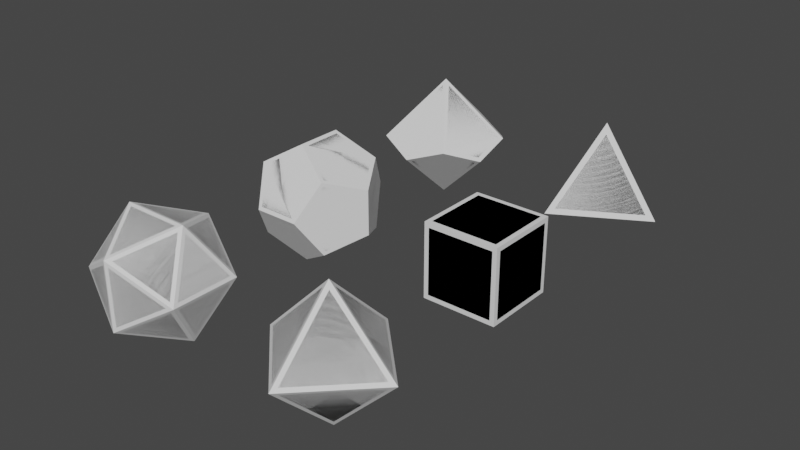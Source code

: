 # Source: dice.blend  (saved by Blender 3.5.10; exported with 4.5.12 LTS)
import bpy
from mathutils import Matrix  # noqa: F401  (used for matrix-valued properties, if any)

bpy.ops.wm.read_factory_settings(use_empty=True)
scene = bpy.context.scene
scene.name = 'Scene'

# ---- collections
col_shapes = bpy.data.collections.new('Shapes'); scene.collection.children.link(col_shapes)
col_models = bpy.data.collections.new('Models'); scene.collection.children.link(col_models)

# ---- world
world_world = bpy.data.worlds.new('World'); scene.world = world_world
world_world.use_nodes = True; world_world.node_tree.nodes.clear()
_N = world_world.node_tree.nodes; _L = world_world.node_tree.links
n0 = _N.new('ShaderNodeOutputWorld'); n0.name = 'World Output'; n0.location = (300, 300)
n1 = _N.new('ShaderNodeBackground'); n1.name = 'Background'; n1.location = (10, 300)
n1.inputs[0].default_value = (0.05088, 0.05088, 0.05088, 1.0)
_L.new(n1.outputs[0], n0.inputs[0])
n0.is_active_output = True
world_world.color = (0.05088, 0.05088, 0.05088)
world_world.use_sun_shadow = False
world_world.sun_shadow_jitter_overblur = 0.0

# ---- meshes
me_solid_002 = bpy.data.meshes.new('Solid.002')
me_solid_002.from_pydata([(0.0, 0.0, 1.0), (0.9428, 0.0, -0.3333), (-0.4714, 0.8165, -0.3333), (-0.4714, -0.8165, -0.3333)], [], [(0, 1, 2), (0, 2, 3), (0, 3, 1), (1, 3, 2)])
me_solid_002.update()
me_solid_003 = bpy.data.meshes.new('Solid.003')
me_solid_003.from_pydata([(-0.5774, -0.5774, -0.5774), (0.5774, -0.5774, -0.5774), (0.5774, 0.5774, -0.5774), (-0.5774, 0.5774, -0.5774), (-0.5774, -0.5774, 0.5774), (0.5774, -0.5774, 0.5774), (0.5774, 0.5774, 0.5774), (-0.5774, 0.5774, 0.5774)], [], [(0, 3, 2, 1), (0, 1, 5, 4), (0, 4, 7, 3), (6, 5, 1, 2), (6, 2, 3, 7), (6, 7, 4, 5)])
me_solid_003.update()
me_cone_005 = bpy.data.meshes.new('Cone.005')
me_cone_005.from_pydata([(0.0, 0.0, 1.0), (0.0, 0.0, -1.0), (0.5914, 0.8141, -0.1056), (0.957, 0.3109, 0.1056), (0.0, 1.006, 0.1056), (0.5914, -0.8141, 0.1056), (0.957, -0.3109, -0.1056), (-0.5914, -0.8141, 0.1056), (0.0, -1.006, -0.1056), (-0.957, -0.3109, -0.1056), (-0.957, 0.3109, 0.1056), (-0.5914, 0.8141, -0.1056)], [], [(4, 0, 3, 2), (3, 0, 5, 6), (5, 0, 7, 8), (7, 0, 10, 9), (11, 10, 0, 4), (1, 6, 5, 8), (6, 1, 2, 3), (2, 1, 11, 4), (11, 1, 9, 10), (9, 1, 8, 7)])
_uv = me_cone_005.uv_layers.new(name='UVMap')
_uv.uv.foreach_set('vector', [0.25, 0.3573, 0.25, 0.25, 0.3521, 0.2832, 0.3131, 0.3368, 0.3521, 0.2832, 0.25, 0.25, 0.3131, 0.1632, 0.3521, 0.2168, 0.3131, 0.1632, 0.25, 0.25, 0.1869, 0.1632, 0.25, 0.1427, 0.1869, 0.1632, 0.25, 0.25, 0.1479, 0.2832, 0.1479, 0.2168, 0.1869, 0.3368, 0.1479, 0.2832, 0.25, 0.25, 0.25, 0.3573, 0.25, 0.25, 0.3521, 0.2832, 0.3131, 0.3368, 0.25, 0.3573, 0.3521, 0.2832, 0.25, 0.25, 0.3131, 0.1632, 0.3521, 0.2168, 0.3131, 0.1632, 0.25, 0.25, 0.1869, 0.1632, 0.25, 0.1427, 0.1869, 0.1632, 0.25, 0.25, 0.1479, 0.2832, 0.1479, 0.2168, 0.1479, 0.2832, 0.25, 0.25, 0.25, 0.3573, 0.1869, 0.3368])
me_cone_005.update()
me_solid_005 = bpy.data.meshes.new('Solid.005')
me_solid_005.from_pydata([(0.5774, 0.5774, 0.5774), (0.5774, 0.5774, -0.5774), (0.5774, -0.5774, 0.5774), (0.5774, -0.5774, -0.5774), (-0.5774, 0.5774, 0.5774), (-0.5774, 0.5774, -0.5774), (-0.5774, -0.5774, 0.5774), (-0.5774, -0.5774, -0.5774), (0.3568, 0.9342, 0.0), (-0.3568, 0.9342, 0.0), (0.3568, -0.9342, 0.0), (-0.3568, -0.9342, 0.0), (0.9342, 0.0, 0.3568), (0.9342, 0.0, -0.3568), (-0.9342, 0.0, 0.3568), (-0.9342, 0.0, -0.3568), (0.0, 0.3568, 0.9342), (0.0, -0.3568, 0.9342), (0.0, 0.3568, -0.9342), (0.0, -0.3568, -0.9342)], [], [(15, 5, 18, 19, 7), (11, 10, 2, 17, 6), (19, 18, 1, 13, 3), (4, 14, 6, 17, 16), (19, 3, 10, 11, 7), (11, 6, 14, 15, 7), (8, 9, 4, 16, 0), (5, 15, 14, 4, 9), (16, 17, 2, 12, 0), (2, 10, 3, 13, 12), (12, 13, 1, 8, 0), (1, 18, 5, 9, 8)])
me_solid_005.update()
me_solid_006 = bpy.data.meshes.new('Solid.006')
me_solid_006.from_pydata([(0.8507, 0.5257, 0.0), (-0.8507, 0.5257, 0.0), (0.8507, -0.5257, 0.0), (-0.8507, -0.5257, 0.0), (0.5257, 0.0, 0.8507), (0.5257, 0.0, -0.8507), (-0.5257, 0.0, 0.8507), (-0.5257, 0.0, -0.8507), (0.0, 0.8507, 0.5257), (0.0, -0.8507, 0.5257), (0.0, 0.8507, -0.5257), (0.0, -0.8507, -0.5257)], [], [(0, 8, 4), (0, 5, 10), (2, 4, 9), (2, 11, 5), (1, 6, 8), (1, 10, 7), (3, 9, 6), (3, 7, 11), (0, 10, 8), (1, 8, 10), (2, 9, 11), (3, 11, 9), (4, 2, 0), (5, 0, 2), (6, 1, 3), (7, 3, 1), (8, 6, 4), (9, 4, 6), (10, 5, 7), (11, 7, 5)])
me_solid_006.update()
me_cone = bpy.data.meshes.new('Cone')
me_cone.from_pydata([(0.0, 0.0, 1.0), (0.0, 0.0, -1.0), (1.0, 0.0, 0.0), (0.0, 1.0, 0.0), (0.0, -1.0, 0.0), (-1.0, 0.0, 0.0)], [], [(3, 0, 2), (2, 0, 4), (4, 0, 5), (0, 3, 5), (1, 5, 3), (4, 5, 1), (2, 4, 1), (3, 2, 1)])
_uv = me_cone.uv_layers.new(name='UVMap')
_uv.uv.foreach_set('vector', [0.25, 0.37, 0.25, 0.25, 0.37, 0.25, 0.37, 0.25, 0.25, 0.25, 0.25, 0.13, 0.25, 0.13, 0.25, 0.25, 0.13, 0.25, 0.25, 0.25, 0.25, 0.37, 0.13, 0.25, 0.25, 0.25, 0.37, 0.25, 0.25, 0.37, 0.25, 0.13, 0.37, 0.25, 0.25, 0.25, 0.13, 0.25, 0.25, 0.13, 0.25, 0.25, 0.25, 0.37, 0.13, 0.25, 0.25, 0.25])
me_cone.update()
me_solid_008 = bpy.data.meshes.new('Solid.008')
me_solid_008.from_pydata([(0.0, 0.0, 1.0), (0.9428, 0.0, -0.3333), (-0.4714, 0.8165, -0.3333), (-0.4714, -0.8165, -0.3333)], [], [(0, 1, 2), (0, 2, 3), (0, 3, 1), (1, 3, 2)])
me_solid_008.polygons.foreach_set('use_smooth', [True] * 4)
_k = set([(0, 1), (0, 2), (0, 3), (1, 2), (1, 3), (2, 3)])
me_solid_008.attributes.new('sharp_edge', 'BOOLEAN', 'EDGE').data.foreach_set('value', [ (min(e.vertices), max(e.vertices)) in _k for e in me_solid_008.edges])
me_solid_008.update()
me_solid_007 = bpy.data.meshes.new('Solid.007')
me_solid_007.from_pydata([(-0.5774, -0.5774, -0.5774), (0.5774, -0.5774, -0.5774), (0.5774, 0.5774, -0.5774), (-0.5774, 0.5774, -0.5774), (-0.5774, -0.5774, 0.5774), (0.5774, -0.5774, 0.5774), (0.5774, 0.5774, 0.5774), (-0.5774, 0.5774, 0.5774)], [], [(0, 3, 2, 1), (0, 1, 5, 4), (0, 4, 7, 3), (6, 5, 1, 2), (6, 2, 3, 7), (6, 7, 4, 5)])
me_solid_007.polygons.foreach_set('use_smooth', [True] * 6)
_k = set([(0, 1), (0, 3), (0, 4), (1, 2), (1, 5), (2, 3), (2, 6), (3, 7), (4, 5), (4, 7), (5, 6), (6, 7)])
me_solid_007.attributes.new('sharp_edge', 'BOOLEAN', 'EDGE').data.foreach_set('value', [ (min(e.vertices), max(e.vertices)) in _k for e in me_solid_007.edges])
me_solid_007.update()
me_cone_001 = bpy.data.meshes.new('Cone.001')
me_cone_001.from_pydata([(0.0, 0.0, 1.0), (0.0, 0.0, -1.0), (0.5914, 0.8141, -0.1056), (0.957, 0.3109, 0.1056), (0.0, 1.006, 0.1056), (0.5914, -0.8141, 0.1056), (0.957, -0.3109, -0.1056), (-0.5914, -0.8141, 0.1056), (0.0, -1.006, -0.1056), (-0.957, -0.3109, -0.1056), (-0.957, 0.3109, 0.1056), (-0.5914, 0.8141, -0.1056)], [], [(4, 0, 3, 2), (3, 0, 5, 6), (5, 0, 7, 8), (7, 0, 10, 9), (11, 10, 0, 4), (1, 6, 5, 8), (6, 1, 2, 3), (2, 1, 11, 4), (11, 1, 9, 10), (9, 1, 8, 7)])
me_cone_001.polygons.foreach_set('use_smooth', [True] * 10)
_k = set([(0, 3), (0, 4), (0, 5), (0, 7), (0, 10), (1, 2), (1, 6), (1, 8), (1, 9), (1, 11), (2, 3), (2, 4), (3, 6), (4, 11), (5, 6), (5, 8), (7, 8), (7, 9), (9, 10), (10, 11)])
me_cone_001.attributes.new('sharp_edge', 'BOOLEAN', 'EDGE').data.foreach_set('value', [ (min(e.vertices), max(e.vertices)) in _k for e in me_cone_001.edges])
_uv = me_cone_001.uv_layers.new(name='UVMap')
_uv.uv.foreach_set('vector', [0.25, 0.3573, 0.25, 0.25, 0.3521, 0.2832, 0.3131, 0.3368, 0.3521, 0.2832, 0.25, 0.25, 0.3131, 0.1632, 0.3521, 0.2168, 0.3131, 0.1632, 0.25, 0.25, 0.1869, 0.1632, 0.25, 0.1427, 0.1869, 0.1632, 0.25, 0.25, 0.1479, 0.2832, 0.1479, 0.2168, 0.1869, 0.3368, 0.1479, 0.2832, 0.25, 0.25, 0.25, 0.3573, 0.25, 0.25, 0.3521, 0.2832, 0.3131, 0.3368, 0.25, 0.3573, 0.3521, 0.2832, 0.25, 0.25, 0.3131, 0.1632, 0.3521, 0.2168, 0.3131, 0.1632, 0.25, 0.25, 0.1869, 0.1632, 0.25, 0.1427, 0.1869, 0.1632, 0.25, 0.25, 0.1479, 0.2832, 0.1479, 0.2168, 0.1479, 0.2832, 0.25, 0.25, 0.25, 0.3573, 0.1869, 0.3368])
me_cone_001.update()
me_solid_004 = bpy.data.meshes.new('Solid.004')
me_solid_004.from_pydata([(0.5774, 0.5774, 0.5774), (0.5774, 0.5774, -0.5774), (0.5774, -0.5774, 0.5774), (0.5774, -0.5774, -0.5774), (-0.5774, 0.5774, 0.5774), (-0.5774, 0.5774, -0.5774), (-0.5774, -0.5774, 0.5774), (-0.5774, -0.5774, -0.5774), (0.3568, 0.9342, 0.0), (-0.3568, 0.9342, 0.0), (0.3568, -0.9342, 0.0), (-0.3568, -0.9342, 0.0), (0.9342, 0.0, 0.3568), (0.9342, 0.0, -0.3568), (-0.9342, 0.0, 0.3568), (-0.9342, 0.0, -0.3568), (0.0, 0.3568, 0.9342), (0.0, -0.3568, 0.9342), (0.0, 0.3568, -0.9342), (0.0, -0.3568, -0.9342)], [], [(15, 5, 18, 19, 7), (11, 10, 2, 17, 6), (19, 18, 1, 13, 3), (4, 14, 6, 17, 16), (19, 3, 10, 11, 7), (11, 6, 14, 15, 7), (8, 9, 4, 16, 0), (5, 15, 14, 4, 9), (16, 17, 2, 12, 0), (2, 10, 3, 13, 12), (12, 13, 1, 8, 0), (1, 18, 5, 9, 8)])
me_solid_004.polygons.foreach_set('use_smooth', [True] * 12)
_k = set([(0, 8), (0, 12), (0, 16), (1, 8), (1, 13), (1, 18), (2, 10), (2, 12), (2, 17), (3, 10), (3, 13), (3, 19), (4, 9), (4, 14), (4, 16), (5, 9), (5, 15), (5, 18), (6, 11), (6, 14), (6, 17), (7, 11), (7, 15), (7, 19), (8, 9), (10, 11), (12, 13), (14, 15), (16, 17), (18, 19)])
me_solid_004.attributes.new('sharp_edge', 'BOOLEAN', 'EDGE').data.foreach_set('value', [ (min(e.vertices), max(e.vertices)) in _k for e in me_solid_004.edges])
me_solid_004.update()
me_solid_001 = bpy.data.meshes.new('Solid.001')
me_solid_001.from_pydata([(0.8507, 0.5257, 0.0), (-0.8507, 0.5257, 0.0), (0.8507, -0.5257, 0.0), (-0.8507, -0.5257, 0.0), (0.5257, 0.0, 0.8507), (0.5257, 0.0, -0.8507), (-0.5257, 0.0, 0.8507), (-0.5257, 0.0, -0.8507), (0.0, 0.8507, 0.5257), (0.0, -0.8507, 0.5257), (0.0, 0.8507, -0.5257), (0.0, -0.8507, -0.5257)], [], [(0, 8, 4), (0, 5, 10), (2, 4, 9), (2, 11, 5), (1, 6, 8), (1, 10, 7), (3, 9, 6), (3, 7, 11), (0, 10, 8), (1, 8, 10), (2, 9, 11), (3, 11, 9), (4, 2, 0), (5, 0, 2), (6, 1, 3), (7, 3, 1), (8, 6, 4), (9, 4, 6), (10, 5, 7), (11, 7, 5)])
me_solid_001.polygons.foreach_set('use_smooth', [True] * 20)
_k = set([(0, 2), (0, 4), (0, 5), (0, 8), (0, 10), (1, 3), (1, 6), (1, 7), (1, 8), (1, 10), (2, 4), (2, 5), (2, 9), (2, 11), (3, 6), (3, 7), (3, 9), (3, 11), (4, 6), (4, 8), (4, 9), (5, 7), (5, 10), (5, 11), (6, 8), (6, 9), (7, 10), (7, 11), (8, 10), (9, 11)])
me_solid_001.attributes.new('sharp_edge', 'BOOLEAN', 'EDGE').data.foreach_set('value', [ (min(e.vertices), max(e.vertices)) in _k for e in me_solid_001.edges])
me_solid_001.update()
me_cone_008 = bpy.data.meshes.new('Cone.008')
me_cone_008.from_pydata([(0.0, 0.0, 1.0), (0.0, 0.0, -1.0), (1.0, 0.0, 0.0), (0.0, 1.0, 0.0), (0.0, -1.0, 0.0), (-1.0, 0.0, 0.0)], [], [(3, 0, 2), (2, 0, 4), (4, 0, 5), (0, 3, 5), (1, 5, 3), (4, 5, 1), (2, 4, 1), (3, 2, 1)])
me_cone_008.polygons.foreach_set('use_smooth', [True] * 8)
_uv = me_cone_008.uv_layers.new(name='UVMap')
_uv.uv.foreach_set('vector', [0.25, 0.37, 0.25, 0.25, 0.37, 0.25, 0.37, 0.25, 0.25, 0.25, 0.25, 0.13, 0.25, 0.13, 0.25, 0.25, 0.13, 0.25, 0.25, 0.25, 0.25, 0.37, 0.13, 0.25, 0.25, 0.25, 0.37, 0.25, 0.25, 0.37, 0.25, 0.13, 0.37, 0.25, 0.25, 0.25, 0.13, 0.25, 0.25, 0.13, 0.25, 0.25, 0.25, 0.37, 0.13, 0.25, 0.25, 0.25])
me_cone_008.update()

# ---- objects
ob_shape_d4 = bpy.data.objects.new('SHAPE_D4', me_solid_002)
ob_shape_d6 = bpy.data.objects.new('SHAPE_D6', me_solid_003)
ob_shape_d10 = bpy.data.objects.new('SHAPE_D10', me_cone_005)
ob_shape_d12 = bpy.data.objects.new('SHAPE_D12', me_solid_005)
ob_shape_d20 = bpy.data.objects.new('SHAPE_D20', me_solid_006)
ob_shape_d8 = bpy.data.objects.new('SHAPE_D8', me_cone)
ob_model_d4 = bpy.data.objects.new('MODEL_D4', me_solid_008)
ob_model_d6 = bpy.data.objects.new('MODEL_D6', me_solid_007)
ob_model_d10 = bpy.data.objects.new('MODEL_D10', me_cone_001)
ob_model_d12 = bpy.data.objects.new('MODEL_D12', me_solid_004)
ob_model_d20 = bpy.data.objects.new('MODEL_D20', me_solid_001)
ob_model_d8 = bpy.data.objects.new('MODEL_D8', me_cone_008)

# ---- transforms, parenting, visibility, modifiers, constraints
ob_shape_d4.location = (1.5, 3.0, 0.0)
ob_shape_d6.location = (1.5, 0.0, 0.0)
ob_shape_d10.location = (-1.5, 3.0, 0.0)
ob_shape_d12.location = (-1.5, 0.0, 0.0)
ob_shape_d20.location = (-1.5, -3.0, 0.0)
ob_shape_d8.location = (1.5, -3.0, 0.0)
ob_model_d4.location = (1.5, 3.0, 0.0)
_m = ob_model_d4.modifiers.new('Bevel', 'BEVEL')
_m.limit_method = 'NONE'
_m.offset_type = 'WIDTH'
_m.harden_normals = True
ob_model_d6.location = (1.5, 0.0, 0.0)
_m = ob_model_d6.modifiers.new('Bevel', 'BEVEL')
_m.limit_method = 'NONE'
_m.offset_type = 'WIDTH'
_m.harden_normals = True
ob_model_d10.location = (-1.5, 3.0, 0.0)
_m = ob_model_d10.modifiers.new('Bevel', 'BEVEL')
_m.limit_method = 'NONE'
_m.offset_type = 'WIDTH'
_m.harden_normals = True
ob_model_d12.location = (-1.5, 0.0, 0.0)
_m = ob_model_d12.modifiers.new('Bevel', 'BEVEL')
_m.limit_method = 'NONE'
_m.offset_type = 'WIDTH'
_m.harden_normals = True
ob_model_d20.location = (-1.5, -3.0, 0.0)
_m = ob_model_d20.modifiers.new('Bevel', 'BEVEL')
_m.limit_method = 'NONE'
_m.offset_type = 'WIDTH'
_m.harden_normals = True
ob_model_d8.location = (1.5, -3.0, 0.0)
_m = ob_model_d8.modifiers.new('Bevel', 'BEVEL')
_m.limit_method = 'NONE'
_m.offset_type = 'WIDTH'
_m.harden_normals = True

# ---- collection membership
col_shapes.objects.link(ob_shape_d4)
col_shapes.objects.link(ob_shape_d6)
col_shapes.objects.link(ob_shape_d10)
col_shapes.objects.link(ob_shape_d12)
col_shapes.objects.link(ob_shape_d20)
col_shapes.objects.link(ob_shape_d8)
col_models.objects.link(ob_model_d4)
col_models.objects.link(ob_model_d6)
col_models.objects.link(ob_model_d10)
col_models.objects.link(ob_model_d12)
col_models.objects.link(ob_model_d20)
col_models.objects.link(ob_model_d8)

# ---- scene / render settings (as saved in the file)
scene.frame_start = 1; scene.frame_end = 250; scene.frame_set(1)
scene.render.engine = 'BLENDER_EEVEE_NEXT'
scene.cycles.sampling_pattern = 'TABULATED_SOBOL'
scene.view_settings.view_transform = 'Filmic'
bpy.context.view_layer.update()

# ---- added for rendering (the .blend has no active camera and no usable light): camera, sun
cam_auto = bpy.data.cameras.new('AutoCamera')
cam_auto.lens = 50.0
cam_auto.sensor_width = 36.0
cam_auto.clip_end = 1000.0
ob_auto_camera = bpy.data.objects.new('AutoCamera', cam_auto)
scene.collection.objects.link(ob_auto_camera)
ob_auto_camera.location = (8.92828, -10.685, 7.12541)
ob_auto_camera.rotation_euler = (1.09748, -7.21219e-08, 0.694738)
scene.camera = ob_auto_camera
light_auto_sun = bpy.data.lights.new('AutoSun', 'SUN')
light_auto_sun.energy = 3.0
light_auto_sun.angle = 0.0523599
ob_auto_sun = bpy.data.objects.new('AutoSun', light_auto_sun)
scene.collection.objects.link(ob_auto_sun)
ob_auto_sun.rotation_euler = (0.872665, 0.174533, 0.523599)
bpy.context.view_layer.update()
